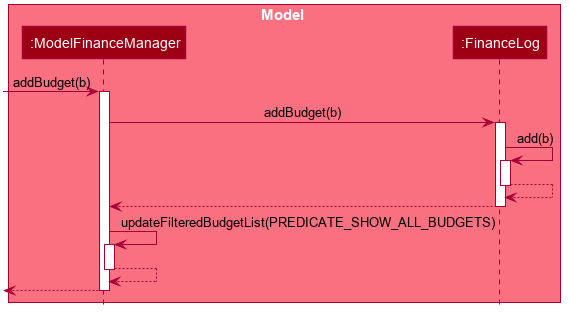

The diagram above was rendered by PlantUML. Its source (embedded in the PNG):
@startuml








skinparam BackgroundColor #FFFFFFF

skinparam Shadowing false

skinparam Class {
    FontColor #FFFFFF
    BorderThickness 1
    BorderColor #FFFFFF
    StereotypeFontColor #FFFFFF
    FontName Arial
}

skinparam Actor {
    BorderColor #000000
    Color #000000
    FontName Arial
}

skinparam Sequence {
    MessageAlign center
    BoxFontSize 15
    BoxPadding 0
    BoxFontColor #FFFFFF
    FontName Arial
}

skinparam Participant {
    FontColor #FFFFFFF
    Padding 20
}

skinparam MinClassWidth 50
skinparam ParticipantPadding 10
skinparam Shadowing false
skinparam DefaultTextAlignment center
skinparam packageStyle Rectangle

hide footbox
hide members
hide circle

box Model #F97181
participant ":ModelFinanceManager" as ModelFinanceManager #9D0012
participant ":FinanceLog" as FinanceLog #9D0012
end box

[-> ModelFinanceManager : addBudget(b)
activate ModelFinanceManager

ModelFinanceManager -> FinanceLog : addBudget(b)
activate FinanceLog

FinanceLog -> FinanceLog : add(b)
activate FinanceLog

FinanceLog --> FinanceLog
deactivate FinanceLog

FinanceLog --> ModelFinanceManager
deactivate FinanceLog

ModelFinanceManager -> ModelFinanceManager : updateFilteredBudgetList(PREDICATE_SHOW_ALL_BUDGETS)
activate ModelFinanceManager

ModelFinanceManager --> ModelFinanceManager
deactivate ModelFinanceManager

[<--ModelFinanceManager
deactivate ModelFinanceManager

@enduml